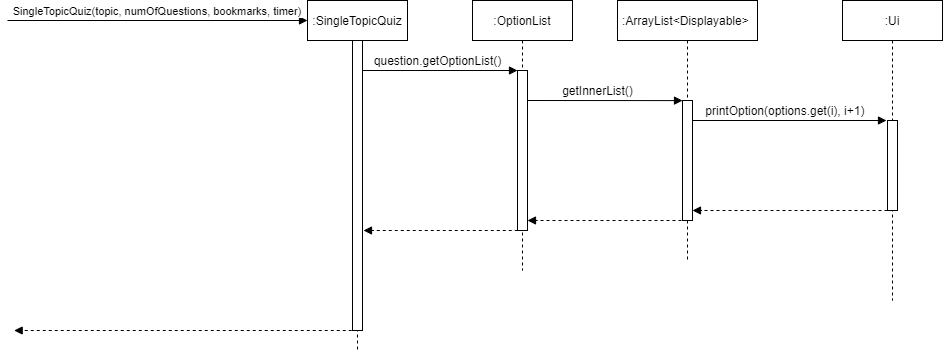

The diagram above was exported from draw.io. Its source (the exported page's mxGraphModel, read from the mxfile embedded in the PNG):
<mxGraphModel dx="1718" dy="1550" grid="1" gridSize="10" guides="1" tooltips="1" connect="1" arrows="1" fold="1" page="1" pageScale="1" pageWidth="850" pageHeight="1100" math="0" shadow="0">
  <root>
    <mxCell id="TBOkwPIiOIOrGgUnkCxN-0" />
    <mxCell id="TBOkwPIiOIOrGgUnkCxN-1" parent="TBOkwPIiOIOrGgUnkCxN-0" />
    <mxCell id="TBOkwPIiOIOrGgUnkCxN-2" value=":SingleTopicQuiz" style="shape=umlLifeline;perimeter=lifelinePerimeter;whiteSpace=wrap;html=1;container=1;collapsible=0;recursiveResize=0;outlineConnect=0;" parent="TBOkwPIiOIOrGgUnkCxN-1" vertex="1">
      <mxGeometry x="70" y="-110" width="100" height="350" as="geometry" />
    </mxCell>
    <mxCell id="TBOkwPIiOIOrGgUnkCxN-3" value="" style="html=1;points=[];perimeter=orthogonalPerimeter;" parent="TBOkwPIiOIOrGgUnkCxN-2" vertex="1">
      <mxGeometry x="45" y="40" width="10" height="290" as="geometry" />
    </mxCell>
    <mxCell id="TBOkwPIiOIOrGgUnkCxN-4" value="" style="endArrow=block;html=1;anchorPointDirection=1;endFill=1;" parent="TBOkwPIiOIOrGgUnkCxN-1" edge="1">
      <mxGeometry width="50" height="50" relative="1" as="geometry">
        <mxPoint x="-230" y="-90" as="sourcePoint" />
        <mxPoint x="70" y="-90" as="targetPoint" />
      </mxGeometry>
    </mxCell>
    <mxCell id="39qgjs99oUMBWdC13dE1-0" value="SingleTopicQuiz(topic, numOfQuestions, bookmarks, timer)&amp;nbsp;" style="edgeLabel;html=1;align=center;verticalAlign=middle;resizable=0;points=[];" parent="TBOkwPIiOIOrGgUnkCxN-4" vertex="1" connectable="0">
      <mxGeometry x="-0.2466" y="3" relative="1" as="geometry">
        <mxPoint x="37" y="-7" as="offset" />
      </mxGeometry>
    </mxCell>
    <mxCell id="TBOkwPIiOIOrGgUnkCxN-6" value="" style="endArrow=block;html=1;anchorPointDirection=1;endFill=1;" parent="TBOkwPIiOIOrGgUnkCxN-1" edge="1">
      <mxGeometry width="50" height="50" relative="1" as="geometry">
        <mxPoint x="125" y="-40" as="sourcePoint" />
        <mxPoint x="280" y="-40" as="targetPoint" />
      </mxGeometry>
    </mxCell>
    <mxCell id="TBOkwPIiOIOrGgUnkCxN-7" value=":OptionList" style="shape=umlLifeline;perimeter=lifelinePerimeter;whiteSpace=wrap;html=1;container=1;collapsible=0;recursiveResize=0;outlineConnect=0;" parent="TBOkwPIiOIOrGgUnkCxN-1" vertex="1">
      <mxGeometry x="235" y="-110" width="100" height="270" as="geometry" />
    </mxCell>
    <mxCell id="TBOkwPIiOIOrGgUnkCxN-8" value="" style="html=1;points=[];perimeter=orthogonalPerimeter;" parent="TBOkwPIiOIOrGgUnkCxN-7" vertex="1">
      <mxGeometry x="45" y="70" width="10" height="160" as="geometry" />
    </mxCell>
    <mxCell id="TBOkwPIiOIOrGgUnkCxN-9" value="question.getOptionList()" style="text;html=1;align=center;verticalAlign=middle;resizable=0;points=[];autosize=1;" parent="TBOkwPIiOIOrGgUnkCxN-1" vertex="1">
      <mxGeometry x="130" y="-60" width="140" height="20" as="geometry" />
    </mxCell>
    <mxCell id="TBOkwPIiOIOrGgUnkCxN-10" value="" style="endArrow=block;html=1;anchorPointDirection=1;endFill=1;entryX=0;entryY=0.067;entryDx=0;entryDy=0;entryPerimeter=0;" parent="TBOkwPIiOIOrGgUnkCxN-1" edge="1">
      <mxGeometry width="50" height="50" relative="1" as="geometry">
        <mxPoint x="290" y="-10" as="sourcePoint" />
        <mxPoint x="445" y="-9.899999999999864" as="targetPoint" />
      </mxGeometry>
    </mxCell>
    <mxCell id="TBOkwPIiOIOrGgUnkCxN-11" value=":ArrayList&amp;lt;Displayable&amp;gt;&amp;nbsp;" style="shape=umlLifeline;perimeter=lifelinePerimeter;whiteSpace=wrap;html=1;container=1;collapsible=0;recursiveResize=0;outlineConnect=0;" parent="TBOkwPIiOIOrGgUnkCxN-1" vertex="1">
      <mxGeometry x="380" y="-110" width="140" height="260" as="geometry" />
    </mxCell>
    <mxCell id="TBOkwPIiOIOrGgUnkCxN-12" value="" style="html=1;points=[];perimeter=orthogonalPerimeter;" parent="TBOkwPIiOIOrGgUnkCxN-11" vertex="1">
      <mxGeometry x="65" y="100" width="10" height="120" as="geometry" />
    </mxCell>
    <mxCell id="TBOkwPIiOIOrGgUnkCxN-13" value="getInnerList()" style="text;html=1;align=center;verticalAlign=middle;resizable=0;points=[];autosize=1;" parent="TBOkwPIiOIOrGgUnkCxN-1" vertex="1">
      <mxGeometry x="315" y="-30" width="90" height="20" as="geometry" />
    </mxCell>
    <mxCell id="TBOkwPIiOIOrGgUnkCxN-14" value=":Ui" style="shape=umlLifeline;perimeter=lifelinePerimeter;whiteSpace=wrap;html=1;container=1;collapsible=0;recursiveResize=0;outlineConnect=0;" parent="TBOkwPIiOIOrGgUnkCxN-1" vertex="1">
      <mxGeometry x="605" y="-110" width="100" height="300" as="geometry" />
    </mxCell>
    <mxCell id="TBOkwPIiOIOrGgUnkCxN-18" value="" style="html=1;points=[];perimeter=orthogonalPerimeter;" parent="TBOkwPIiOIOrGgUnkCxN-14" vertex="1">
      <mxGeometry x="45" y="120" width="10" height="90" as="geometry" />
    </mxCell>
    <mxCell id="TBOkwPIiOIOrGgUnkCxN-15" value="" style="endArrow=block;html=1;anchorPointDirection=1;endFill=1;" parent="TBOkwPIiOIOrGgUnkCxN-1" edge="1">
      <mxGeometry width="50" height="50" relative="1" as="geometry">
        <mxPoint x="455" y="10" as="sourcePoint" />
        <mxPoint x="649" y="10" as="targetPoint" />
      </mxGeometry>
    </mxCell>
    <mxCell id="TBOkwPIiOIOrGgUnkCxN-16" value="printOption(options.get(i), i+1)&amp;nbsp;" style="text;html=1;align=center;verticalAlign=middle;resizable=0;points=[];autosize=1;" parent="TBOkwPIiOIOrGgUnkCxN-1" vertex="1">
      <mxGeometry x="459" y="-10" width="180" height="20" as="geometry" />
    </mxCell>
    <mxCell id="TBOkwPIiOIOrGgUnkCxN-19" value="" style="endArrow=block;html=1;anchorPointDirection=1;endFill=1;dashed=1;" parent="TBOkwPIiOIOrGgUnkCxN-1" source="TBOkwPIiOIOrGgUnkCxN-18" edge="1">
      <mxGeometry width="50" height="50" relative="1" as="geometry">
        <mxPoint x="756" y="110" as="sourcePoint" />
        <mxPoint x="455" y="100" as="targetPoint" />
      </mxGeometry>
    </mxCell>
    <mxCell id="TBOkwPIiOIOrGgUnkCxN-21" value="" style="endArrow=block;html=1;anchorPointDirection=1;endFill=1;dashed=1;" parent="TBOkwPIiOIOrGgUnkCxN-1" edge="1">
      <mxGeometry width="50" height="50" relative="1" as="geometry">
        <mxPoint x="450" y="110" as="sourcePoint" />
        <mxPoint x="290" y="110" as="targetPoint" />
      </mxGeometry>
    </mxCell>
    <mxCell id="TBOkwPIiOIOrGgUnkCxN-22" value="" style="endArrow=block;html=1;anchorPointDirection=1;endFill=1;dashed=1;exitX=0.024;exitY=1.01;exitDx=0;exitDy=0;exitPerimeter=0;" parent="TBOkwPIiOIOrGgUnkCxN-1" edge="1">
      <mxGeometry width="50" height="50" relative="1" as="geometry">
        <mxPoint x="280.24" y="120" as="sourcePoint" />
        <mxPoint x="126" y="120" as="targetPoint" />
      </mxGeometry>
    </mxCell>
    <mxCell id="j19DMCsDOosSMqosiKFi-1" value="" style="endArrow=block;html=1;anchorPointDirection=1;endFill=1;dashed=1;exitX=0.024;exitY=1.01;exitDx=0;exitDy=0;exitPerimeter=0;" parent="TBOkwPIiOIOrGgUnkCxN-1" edge="1">
      <mxGeometry width="50" height="50" relative="1" as="geometry">
        <mxPoint x="114.24000000000001" y="220" as="sourcePoint" />
        <mxPoint x="-223.33333333333334" y="220" as="targetPoint" />
      </mxGeometry>
    </mxCell>
  </root>
</mxGraphModel>